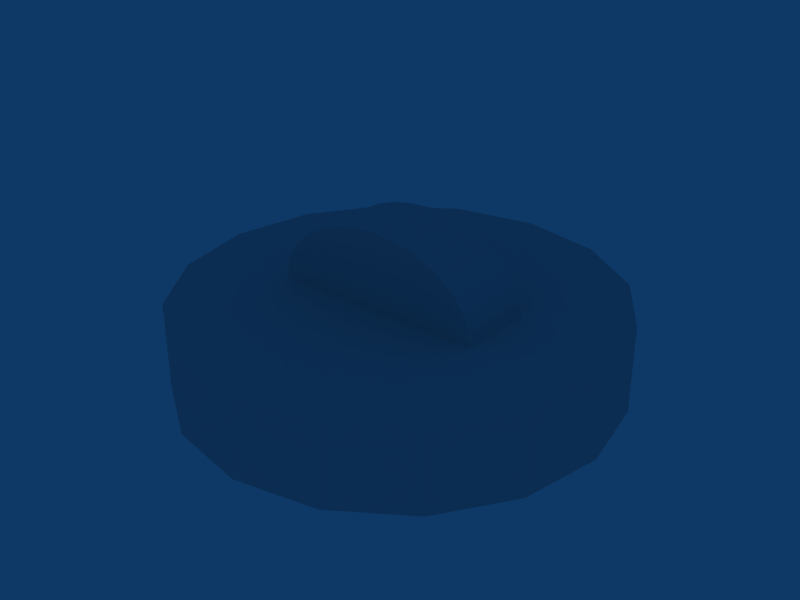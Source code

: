 # Source: roboBase.blend  (saved by Blender 2.43.0; exported with 4.5.12 LTS)
import bpy
from mathutils import Matrix  # noqa: F401  (used for matrix-valued properties, if any)

bpy.ops.wm.read_factory_settings(use_empty=True)
scene = bpy.context.scene
scene.name = 'Scene'

# ---- collections
col_collection_1 = bpy.data.collections.new('Collection 1'); scene.collection.children.link(col_collection_1)

# ---- world
world_world = bpy.data.worlds.new('World'); scene.world = world_world
world_world.color = (0.05656, 0.2208, 0.4)
world_world.use_sun_shadow = False
world_world.sun_shadow_jitter_overblur = 0.0
world_world.cycles.sampling_method = 'MANUAL'
world_world.cycles.sample_map_resolution = 256

# ---- meshes
me_cylinder_001 = bpy.data.meshes.new('Cylinder.001')
me_cylinder_001.from_pydata([], [], [])
me_cylinder_001.use_remesh_preserve_volume = False
me_cylinder_001.use_remesh_preserve_attributes = False
me_cylinder_001.use_mirror_vertex_groups = False
me_cylinder_001.update()
me_cylinder = bpy.data.meshes.new('Cylinder')
me_cylinder.from_pydata([(3.558, 1.767, 2.715), (4.18, 1.767, 2.184), (4.642, 1.767, 1.579), (4.926, 1.767, 0.9227), (5.023, 1.767, 0.2399), (-4.977, 1.767, 0.2399), (-4.881, 1.767, 0.9227), (-4.597, 1.767, 1.579), (-4.135, 1.767, 2.184), (-3.513, 1.767, 2.715), (-2.755, 1.767, 3.15), (-1.891, 1.767, 3.473), (-0.9529, 1.767, 3.673), (0.02256, 1.767, 3.74), (0.998, 1.767, 3.673), (1.936, 1.767, 3.473), (2.8, 1.767, 3.15), (3.558, -1.733, 2.715), (4.18, -1.733, 2.184), (4.642, -1.733, 1.579), (4.926, -1.733, 0.9227), (5.023, -1.733, 0.2399), (-4.977, -1.733, 0.2399), (-4.881, -1.733, 0.9227), (-4.597, -1.733, 1.579), (-4.135, -1.733, 2.184), (-3.513, -1.733, 2.715), (-2.755, -1.733, 3.15), (-1.891, -1.733, 3.473), (-0.9529, -1.733, 3.673), (0.02252, -1.733, 3.74), (0.998, -1.733, 3.673), (1.936, -1.733, 3.473), (2.8, -1.733, 3.15), (0.02256, 1.767, 0.2399), (0.02256, -1.733, 0.2399), (7.071, 7.071, -3.74), (9.239, 3.827, -3.74), (10.0, -4.371e-07, -3.74), (9.239, -3.827, -3.74), (7.071, -7.071, -3.74), (3.827, -9.239, -3.74), (1.51e-06, -10.0, -3.74), (-3.827, -9.239, -3.74), (-7.071, -7.071, -3.74), (-9.239, -3.827, -3.74), (-10.0, 1.192e-07, -3.74), (-9.239, 3.827, -3.74), (-7.071, 7.071, -3.74), (-3.827, 9.239, -3.74), (6.517e-06, 10.0, -3.74), (3.827, 9.239, -3.74), (7.071, 7.071, 0.2601), (9.239, 3.827, 0.2601), (10.0, -1.291e-05, 0.2601), (9.239, -3.827, 0.2601), (7.071, -7.071, 0.2601), (3.827, -9.239, 0.2601), (-1.931e-05, -10.0, 0.2601), (-3.827, -9.239, 0.2601), (-7.071, -7.071, 0.2601), (-9.239, -3.827, 0.2601), (-10.0, 2.571e-05, 0.2601), (-9.239, 3.827, 0.2601), (-7.071, 7.071, 0.2601), (-3.827, 9.239, 0.2601), (3.211e-05, 10.0, 0.2601), (3.827, 9.239, 0.2601), (0.0, 0.0, -3.74), (0.0, 0.0, 0.2601)], [], [(34, 0, 1), (35, 18, 17), (34, 1, 2), (35, 19, 18), (34, 2, 3), (35, 20, 19), (34, 3, 4), (35, 21, 20), (34, 5, 6), (35, 23, 22), (34, 6, 7), (35, 24, 23), (34, 7, 8), (35, 25, 24), (34, 8, 9), (35, 26, 25), (34, 9, 10), (35, 27, 26), (34, 10, 11), (35, 28, 27), (34, 11, 12), (35, 29, 28), (34, 12, 13), (35, 30, 29), (34, 13, 14), (35, 31, 30), (34, 14, 15), (35, 32, 31), (34, 15, 16), (35, 33, 32), (16, 0, 34), (35, 17, 33), (68, 36, 37), (69, 53, 52), (68, 37, 38), (69, 54, 53), (68, 38, 39), (69, 55, 54), (68, 39, 40), (69, 56, 55), (68, 40, 41), (69, 57, 56), (68, 41, 42), (69, 58, 57), (68, 42, 43), (69, 59, 58), (68, 43, 44), (69, 60, 59), (68, 44, 45), (69, 61, 60), (68, 45, 46), (69, 62, 61), (68, 46, 47), (69, 63, 62), (68, 47, 48), (69, 64, 63), (68, 48, 49), (69, 65, 64), (68, 49, 50), (69, 66, 65), (68, 50, 51), (69, 67, 66), (51, 36, 68), (69, 52, 67), (52, 36, 67), (36, 51, 67), (50, 66, 51), (66, 67, 51), (49, 65, 50), (65, 66, 50), (48, 64, 49), (64, 65, 49), (47, 63, 48), (63, 64, 48), (46, 62, 47), (62, 63, 47), (45, 61, 46), (61, 62, 46), (44, 60, 45), (60, 61, 45), (43, 59, 44), (59, 60, 44), (42, 58, 43), (58, 59, 43), (41, 57, 42), (57, 58, 42), (40, 56, 41), (56, 57, 41), (39, 55, 40), (55, 56, 40), (38, 54, 39), (54, 55, 39), (37, 53, 38), (53, 54, 38), (36, 52, 37), (52, 53, 37), (17, 0, 16), (17, 16, 33), (15, 32, 33), (15, 33, 16), (14, 31, 32), (14, 32, 15), (13, 30, 31), (13, 31, 14), (12, 29, 30), (12, 30, 13), (11, 28, 29), (11, 29, 12), (10, 27, 28), (10, 28, 11), (9, 26, 27), (9, 27, 10), (8, 25, 26), (8, 26, 9), (7, 24, 25), (7, 25, 8), (6, 23, 24), (6, 24, 7), (5, 22, 23), (5, 23, 6), (3, 20, 4), (20, 21, 4), (2, 19, 3), (19, 20, 3), (1, 18, 2), (18, 19, 2), (0, 17, 1), (17, 18, 1)])
_uv = me_cylinder.uv_layers.new(name='UVTex')
_uv.uv.foreach_set('vector', [0.1252, 0.7733, 0.04223, 0.9112, 0.02764, 0.8816, 0.1253, 0.7733, 0.2229, 0.8816, 0.2083, 0.9112, 0.1252, 0.7733, 0.02764, 0.8816, 0.01679, 0.8479, 0.1253, 0.7733, 0.2337, 0.8479, 0.2229, 0.8816, 0.1252, 0.7733, 0.01679, 0.8479, 0.009997, 0.8104, 0.1253, 0.7733, 0.2404, 0.8104, 0.2337, 0.8479, 0.1252, 0.7733, 0.009997, 0.8104, 0.007757, 0.7695, 0.1253, 0.7733, 0.2426, 0.7695, 0.2404, 0.8104, 0.1252, 0.7733, 0.2426, 0.7695, 0.2403, 0.8104, 0.1253, 0.7733, 0.01009, 0.8104, 0.007852, 0.7695, 0.1252, 0.7733, 0.2403, 0.8104, 0.2336, 0.8479, 0.1253, 0.7733, 0.01689, 0.8479, 0.01009, 0.8104, 0.1252, 0.7733, 0.2336, 0.8479, 0.2228, 0.8816, 0.1253, 0.7733, 0.02773, 0.8817, 0.01689, 0.8479, 0.1252, 0.7733, 0.2228, 0.8816, 0.2082, 0.9111, 0.1253, 0.7733, 0.04233, 0.9112, 0.02773, 0.8817, 0.1252, 0.7733, 0.2082, 0.9111, 0.1904, 0.9354, 0.1253, 0.7733, 0.06011, 0.9354, 0.04233, 0.9112, 0.1252, 0.7733, 0.1904, 0.9354, 0.1701, 0.9534, 0.1253, 0.7733, 0.0804, 0.9535, 0.06011, 0.9354, 0.1252, 0.7733, 0.1701, 0.9534, 0.1481, 0.9645, 0.1253, 0.7733, 0.1024, 0.9646, 0.0804, 0.9535, 0.1252, 0.7733, 0.1481, 0.9645, 0.1252, 0.9683, 0.1253, 0.7733, 0.1253, 0.9683, 0.1024, 0.9646, 0.1252, 0.7733, 0.1252, 0.9683, 0.1023, 0.9645, 0.1253, 0.7733, 0.1482, 0.9645, 0.1253, 0.9683, 0.1252, 0.7733, 0.1023, 0.9645, 0.08031, 0.9534, 0.1253, 0.7733, 0.1702, 0.9534, 0.1482, 0.9645, 0.1252, 0.7733, 0.08031, 0.9534, 0.06002, 0.9354, 0.1253, 0.7733, 0.1905, 0.9354, 0.1702, 0.9534, 0.06002, 0.9354, 0.04223, 0.9112, 0.1252, 0.7733, 0.1253, 0.7733, 0.2083, 0.9112, 0.1905, 0.9354, 0.7473, 0.7543, 0.797, 0.5043, 0.8889, 0.5424, 0.7465, 0.7527, 0.9584, 0.8943, 0.8881, 0.9646, 0.7473, 0.7543, 0.8889, 0.5424, 0.9592, 0.6127, 0.7465, 0.7527, 0.9965, 0.8024, 0.9584, 0.8943, 0.7473, 0.7543, 0.9592, 0.6127, 0.9973, 0.7046, 0.7465, 0.7527, 0.9965, 0.703, 0.9965, 0.8024, 0.7473, 0.7543, 0.9973, 0.7046, 0.9973, 0.804, 0.7465, 0.7527, 0.9584, 0.6111, 0.9965, 0.703, 0.7473, 0.7543, 0.9973, 0.804, 0.9592, 0.8959, 0.7465, 0.7527, 0.8881, 0.5408, 0.9584, 0.6111, 0.7473, 0.7543, 0.9592, 0.8959, 0.8889, 0.9662, 0.7465, 0.7527, 0.7962, 0.5027, 0.8881, 0.5408, 0.7473, 0.7543, 0.8889, 0.9662, 0.797, 1.004, 0.7465, 0.7527, 0.6967, 0.5027, 0.7962, 0.5027, 0.7473, 0.7543, 0.797, 1.004, 0.6975, 1.004, 0.7465, 0.7527, 0.6049, 0.5408, 0.6967, 0.5027, 0.7473, 0.7543, 0.6975, 1.004, 0.6057, 0.9662, 0.7465, 0.7527, 0.5345, 0.6111, 0.6049, 0.5408, 0.7473, 0.7543, 0.6057, 0.9662, 0.5353, 0.8959, 0.7465, 0.7527, 0.4965, 0.703, 0.5345, 0.6111, 0.7473, 0.7543, 0.5353, 0.8959, 0.4973, 0.804, 0.7465, 0.7527, 0.4965, 0.8024, 0.4965, 0.703, 0.7473, 0.7543, 0.4973, 0.804, 0.4973, 0.7046, 0.7465, 0.7527, 0.5345, 0.8943, 0.4965, 0.8024, 0.7473, 0.7543, 0.4973, 0.7046, 0.5353, 0.6127, 0.7465, 0.7527, 0.6049, 0.9646, 0.5345, 0.8943, 0.7473, 0.7543, 0.5353, 0.6127, 0.6057, 0.5424, 0.7465, 0.7527, 0.6967, 1.003, 0.6049, 0.9646, 0.7473, 0.7543, 0.6057, 0.5424, 0.6975, 0.5043, 0.7465, 0.7527, 0.7962, 1.003, 0.6967, 1.003, 0.6975, 0.5043, 0.797, 0.5043, 0.7473, 0.7543, 0.7465, 0.7527, 0.8881, 0.9646, 0.7962, 1.003, 0.9914, 0.004004, 0.9914, 0.5155, 0.885, 0.004004, 0.9914, 0.5155, 0.885, 0.5155, 0.885, 0.004004, 0.7594, 0.004004, 0.7594, 0.5163, 0.885, 0.004004, 0.7594, 0.5163, 0.885, 0.5163, 0.885, 0.004004, 0.6338, 0.004004, 0.6338, 0.5163, 0.7594, 0.004004, 0.6338, 0.5163, 0.7594, 0.5163, 0.7594, 0.004004, 0.5274, 0.004004, 0.5274, 0.5163, 0.6338, 0.004004, 0.5274, 0.5163, 0.6338, 0.5163, 0.6338, 0.004004, 0.885, 0.004004, 0.885, 0.5163, 0.9914, 0.004004, 0.885, 0.5163, 0.9914, 0.5163, 0.9914, 0.004004, 0.7594, 0.004004, 0.7594, 0.5163, 0.885, 0.004004, 0.7594, 0.5163, 0.885, 0.5163, 0.885, 0.004004, 0.6338, 0.004004, 0.6338, 0.5163, 0.7594, 0.004004, 0.6338, 0.5163, 0.7594, 0.5163, 0.7594, 0.004004, 0.5274, 0.004004, 0.5274, 0.5163, 0.6338, 0.004004, 0.5274, 0.5163, 0.6338, 0.5163, 0.6338, 0.004004, 0.6338, 0.004004, 0.6338, 0.5163, 0.5274, 0.004004, 0.6338, 0.5163, 0.5274, 0.5163, 0.5274, 0.004004, 0.7594, 0.004004, 0.7594, 0.5163, 0.6338, 0.004004, 0.7594, 0.5163, 0.6338, 0.5163, 0.6338, 0.004004, 0.885, 0.004004, 0.885, 0.5163, 0.7594, 0.004004, 0.885, 0.5163, 0.7594, 0.5163, 0.7594, 0.004004, 0.9914, 0.004004, 0.9914, 0.5163, 0.885, 0.004004, 0.9914, 0.5163, 0.885, 0.5163, 0.885, 0.004004, 0.6338, 0.004004, 0.6338, 0.5163, 0.5274, 0.004004, 0.6338, 0.5163, 0.5274, 0.5163, 0.5274, 0.004004, 0.7594, 0.004004, 0.7594, 0.5163, 0.6338, 0.004004, 0.7594, 0.5163, 0.6338, 0.5163, 0.6338, 0.004004, 0.885, 0.004004, 0.885, 0.5163, 0.7594, 0.004004, 0.885, 0.5163, 0.7594, 0.5163, 0.7594, 0.004004, 0.9914, 0.004004, 0.9914, 0.5163, 0.885, 0.004004, 0.9914, 0.5163, 0.885, 0.5163, 0.885, 0.004004, 0.1065, 0.5042, 0.1065, 0.7299, 0.07536, 0.7299, 0.1065, 0.5042, 0.07536, 0.7299, 0.07536, 0.5042, 0.04202, 0.7299, 0.04202, 0.5042, 0.07536, 0.5042, 0.04202, 0.7299, 0.07536, 0.5042, 0.07536, 0.7299, 0.007065, 0.7299, 0.007064, 0.5042, 0.04202, 0.5042, 0.007065, 0.7299, 0.04202, 0.5042, 0.04202, 0.7299, 0.01526, 0.7309, 0.01526, 0.5052, 0.05106, 0.5052, 0.01526, 0.7309, 0.05106, 0.5052, 0.05107, 0.7309, 0.1955, 0.7309, 0.1955, 0.5052, 0.2313, 0.5052, 0.1955, 0.7309, 0.2313, 0.5052, 0.2313, 0.7309, 0.1605, 0.7309, 0.1605, 0.5052, 0.1955, 0.5052, 0.1605, 0.7309, 0.1955, 0.5052, 0.1955, 0.7309, 0.1272, 0.7309, 0.1272, 0.5052, 0.1605, 0.5052, 0.1272, 0.7309, 0.1605, 0.5052, 0.1605, 0.7309, 0.09606, 0.7309, 0.09606, 0.5052, 0.1272, 0.5052, 0.09606, 0.7309, 0.1272, 0.5052, 0.1272, 0.7309, 0.06637, 0.7307, 0.06637, 0.505, 0.09606, 0.5052, 0.06637, 0.7307, 0.09606, 0.5052, 0.09606, 0.7309, 0.03673, 0.7302, 0.03673, 0.5045, 0.06637, 0.505, 0.03673, 0.7302, 0.06637, 0.505, 0.06637, 0.7307, 0.007128, 0.7294, 0.007128, 0.5037, 0.03673, 0.5045, 0.007128, 0.7294, 0.03673, 0.5045, 0.03673, 0.7302, 0.03677, 0.5046, 0.03677, 0.7311, 0.007811, 0.7302, 0.03677, 0.5046, 0.007811, 0.7302, 0.007811, 0.5036, 0.1954, 0.7285, 0.1954, 0.5029, 0.225, 0.7277, 0.1954, 0.5029, 0.225, 0.502, 0.225, 0.7277, 0.1658, 0.7293, 0.1658, 0.5036, 0.1954, 0.7285, 0.1658, 0.5036, 0.1954, 0.5029, 0.1954, 0.7285, 0.1362, 0.7297, 0.1362, 0.504, 0.1658, 0.7293, 0.1362, 0.504, 0.1658, 0.5036, 0.1658, 0.7293, 0.1065, 0.7299, 0.1065, 0.5042, 0.1362, 0.7297, 0.1065, 0.5042, 0.1362, 0.504, 0.1362, 0.7297])
me_cylinder.use_remesh_preserve_volume = False
me_cylinder.use_remesh_preserve_attributes = False
me_cylinder.use_mirror_vertex_groups = False
me_cylinder.update()

# ---- objects
ob_cylinder_001 = bpy.data.objects.new('Cylinder.001', me_cylinder_001)
ob_cylinder = bpy.data.objects.new('Cylinder', me_cylinder)

# ---- transforms, parenting, visibility, modifiers, constraints
ob_cylinder_001.location = (-9.338, 1.024, 0.0)
ob_cylinder_001.lock_rotations_4d = False
ob_cylinder_001.empty_display_type = 'ARROWS'
ob_cylinder_001.color = (0.0, 0.0, 0.0, 1.0)
ob_cylinder_001.lineart.crease_threshold = 0.0
ob_cylinder.location = (0.0, 0.0, 1.74)
ob_cylinder.lock_rotations_4d = False
ob_cylinder.empty_display_type = 'ARROWS'
ob_cylinder.color = (0.0, 0.0, 0.0, 1.0)
ob_cylinder.lineart.crease_threshold = 0.0

# ---- collection membership
col_collection_1.objects.link(ob_cylinder_001)
col_collection_1.objects.link(ob_cylinder)

# ---- scene / render settings (as saved in the file)
scene.frame_start = 1; scene.frame_end = 250; scene.frame_set(1)
scene.render.engine = 'BLENDER_EEVEE_NEXT'
scene.render.image_settings.file_format = 'JPEG'
scene.render.image_settings.color_mode = 'RGB'
scene.render.image_settings.compression = 90
scene.render.resolution_x = 800
scene.render.resolution_y = 600
scene.render.pixel_aspect_x = 100.0
scene.render.pixel_aspect_y = 100.0
scene.render.fps = 25
scene.render.dither_intensity = 0.0
scene.render.use_compositing = False
scene.render.use_sequencer = False
scene.render.bake_margin = 2
scene.render.bake_bias = 0.0
scene.render.use_stamp_time = False
scene.render.use_stamp_date = False
scene.render.use_stamp_frame = False
scene.render.use_stamp_camera = False
scene.render.use_stamp_scene = False
scene.render.use_stamp_filename = False
scene.render.use_stamp_render_time = False
scene.render.stamp_font_size = 0
scene.cycles.use_denoising = False
scene.cycles.samples = 10
scene.cycles.sampling_pattern = 'TABULATED_SOBOL'
scene.cycles.light_sampling_threshold = 0.0
scene.cycles.use_adaptive_sampling = False
scene.cycles.use_light_tree = False
scene.cycles.blur_glossy = 0.0
scene.cycles.volume_bounces = 1
scene.cycles.pixel_filter_type = 'GAUSSIAN'
scene.cycles.sample_clamp_indirect = 0.0
scene.view_settings.view_transform = 'Raw'
bpy.context.view_layer.update()

# ---- added for rendering (the .blend has no active camera): camera
cam_auto = bpy.data.cameras.new('AutoCamera')
cam_auto.lens = 50.0
cam_auto.sensor_width = 36.0
cam_auto.clip_end = 1000.0
ob_auto_camera = bpy.data.objects.new('AutoCamera', cam_auto)
scene.collection.objects.link(ob_auto_camera)
ob_auto_camera.location = (27.0689, -32.4827, 23.395)
ob_auto_camera.rotation_euler = (1.09748, -7.21219e-08, 0.694738)
scene.camera = ob_auto_camera
bpy.context.view_layer.update()
